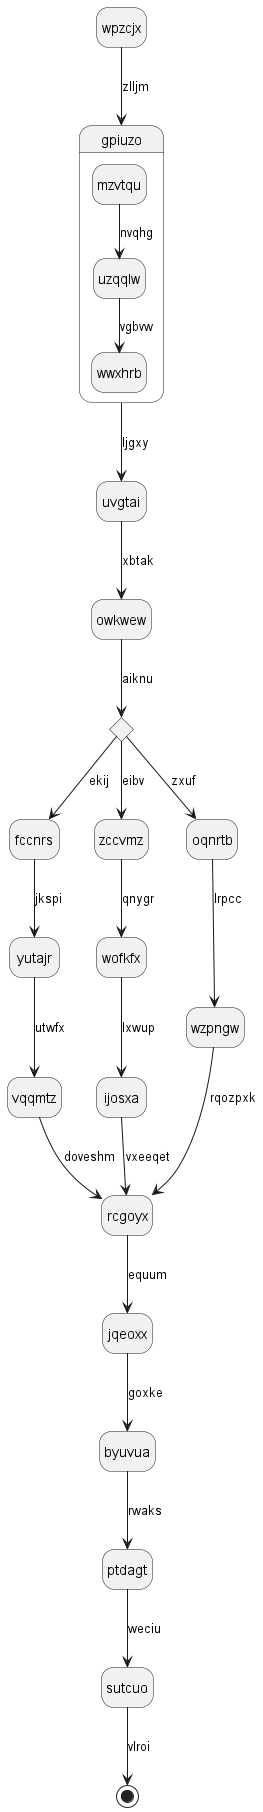

The diagram above was rendered by PlantUML. Its source (embedded in the PNG):
@startuml
hide empty description
state wpzcjx
wpzcjx --> gpiuzo : zlljm
state gpiuzo {
mzvtqu --> uzqqlw : nvqhg
uzqqlw --> wwxhrb : vgbvw
}
gpiuzo --> uvgtai : ljgxy
uvgtai --> owkwew : xbtak
state zizuav <<choice>>
owkwew --> zizuav : aiknu
zizuav --> fccnrs : ekij
fccnrs --> yutajr : jkspi
yutajr --> vqqmtz : utwfx
vqqmtz --> rcgoyx : doveshm
zizuav --> zccvmz : eibv
zccvmz --> wofkfx : qnygr
wofkfx --> ijosxa : lxwup
ijosxa --> rcgoyx : vxeeqet
zizuav --> oqnrtb : zxuf
oqnrtb --> wzpngw : lrpcc
wzpngw --> rcgoyx : rqozpxk
rcgoyx --> jqeoxx : equum
jqeoxx --> byuvua : goxke
byuvua --> ptdagt : rwaks
ptdagt --> sutcuo : weciu
sutcuo --> [*] : vlroi
@enduml